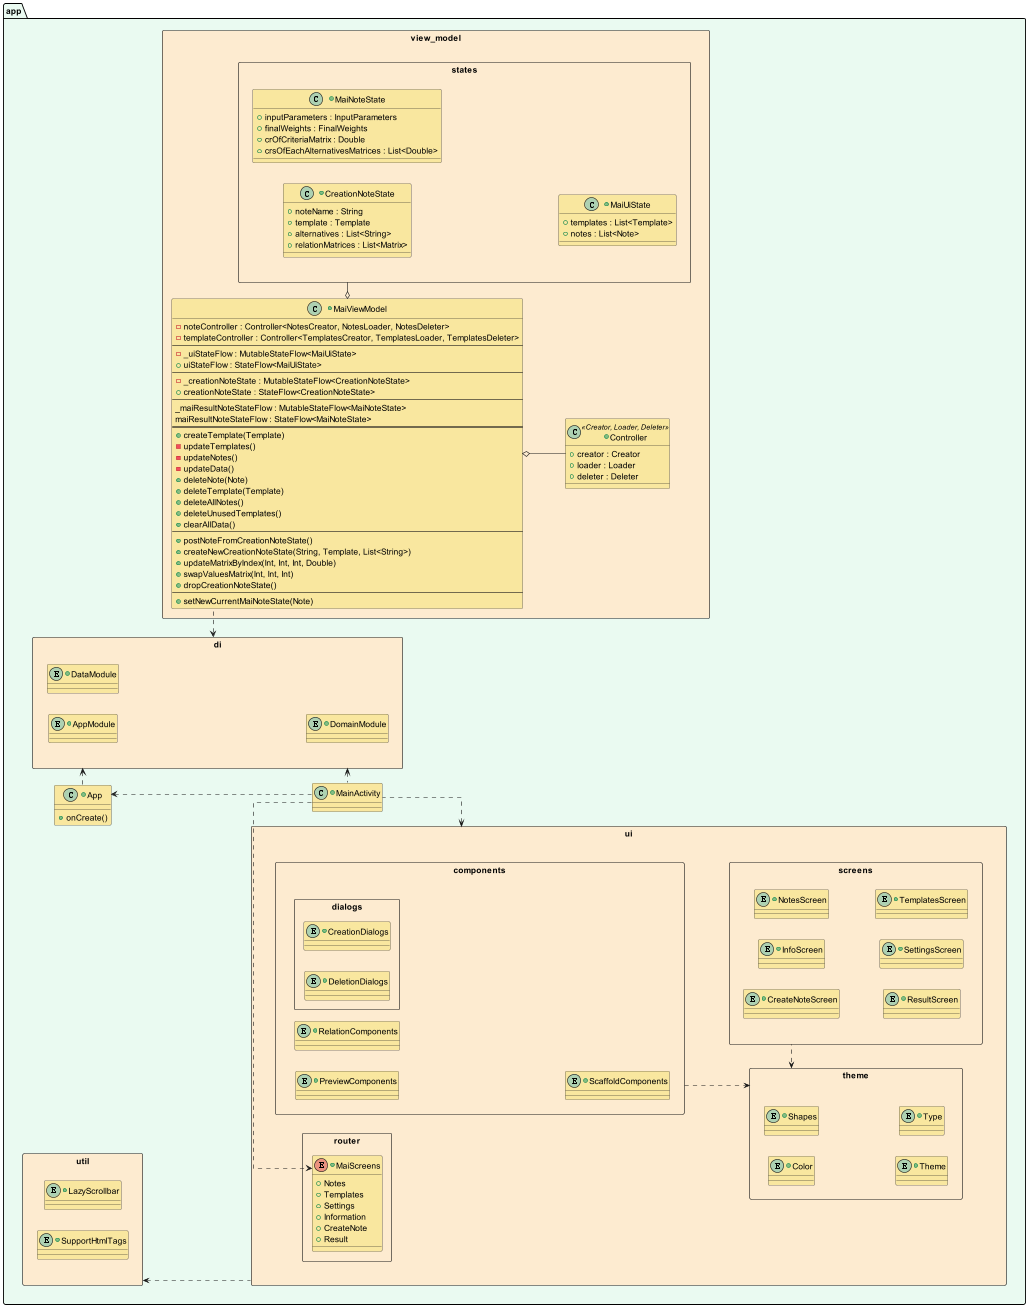

The diagram above was rendered by PlantUML. Its source (embedded in the PNG):
@startuml

left to right direction
skinparam linetype ortho
skinparam titleBorderRoundCorner 10
skinparam titleBorderThickness 2
skinparam titleBorderColor black

skinparam PackageBackgroundColor #EAFAF1
skinparam RectangleBackgroundColor #FDEBD0
skinparam ClassBackgroundColor #F9E79F

package app {
rectangle ui {
        rectangle components {
            rectangle dialogs {
                +entity CreationDialogs {
                }

                +entity DeletionDialogs {
                }
            }

            +entity PreviewComponents {
            }

            +entity RelationComponents {
            }

            +entity ScaffoldComponents {
            }
        }

        rectangle router {
            +enum MaiScreens {
                +Notes
                +Templates
                +Settings
                +Information
                +CreateNote
                +Result
            }
        }

        rectangle screens {
            +entity CreateNoteScreen {
            }

            +entity InfoScreen {
            }

            +entity NotesScreen {
            }

            +entity ResultScreen {
            }

            +entity SettingsScreen {
            }

            +entity TemplatesScreen {
            }
        }

        rectangle theme {
            +entity Color {
            }

            +entity Shapes {
            }

            +entity Theme {
            }

            +entity Type {
            }
        }
    }

    rectangle di {
        +entity AppModule {
        }
        +entity DataModule {
        }
        +entity DomainModule {
        }

    }

    rectangle util {
        +entity LazyScrollbar {
        }

        +entity SupportHtmlTags {
        }
    }

    rectangle view_model {
        rectangle states {
            +class CreationNoteState {
                +noteName : String
                +template : Template
                +alternatives : List<String>
                +relationMatrices : List<Matrix>
            }

            +class MaiNoteState {
                +inputParameters : InputParameters
                +finalWeights : FinalWeights
                +crOfCriteriaMatrix : Double
                +crsOfEachAlternativesMatrices : List<Double>
            }

            +class MaiUiState {
                +templates : List<Template>
                +notes : List<Note>
            }
        }

        +class Controller<<Creator, Loader, Deleter>> {
            +creator : Creator
            +loader : Loader
            +deleter : Deleter
        }

        +class MaiViewModel {
            -noteController : Controller<NotesCreator, NotesLoader, NotesDeleter>
            -templateController : Controller<TemplatesCreator, TemplatesLoader, TemplatesDeleter>
            --
            -_uiStateFlow : MutableStateFlow<MaiUiState>
            + uiStateFlow : StateFlow<MaiUiState>
            --
            -_creationNoteState : MutableStateFlow<CreationNoteState>
            +creationNoteState : StateFlow<CreationNoteState>
            --
            _maiResultNoteStateFlow : MutableStateFlow<MaiNoteState>
            maiResultNoteStateFlow : StateFlow<MaiNoteState>
            ==
            +createTemplate(Template)
            -updateTemplates()
            -updateNotes()
            -updateData()
            +deleteNote(Note)
            +deleteTemplate(Template)
            +deleteAllNotes()
            +deleteUnusedTemplates()
            +clearAllData()
            --
            +postNoteFromCreationNoteState()
            +createNewCreationNoteState(String, Template, List<String>)
            +updateMatrixByIndex(Int, Int, Int, Double)
            +swapValuesMatrix(Int, Int, Int)
            +dropCreationNoteState()
            --
            +setNewCurrentMaiNoteState(Note)
        }
    }

    +class App {
        +onCreate()
    }

    +class MainActivity {
    }
}

theme <..r screens
theme <..u components
App <.. MainActivity
App ..r> di
util <.. ui
di <.. MainActivity
di <.. MaiViewModel
ui <.. MainActivity
Controller --uo MaiViewModel
states --lo MaiViewModel
MaiScreens <..l MainActivity

@enduml